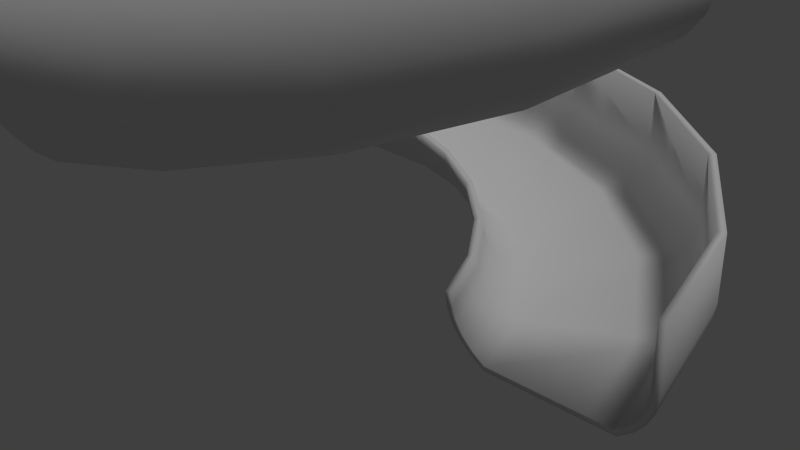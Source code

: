 # Source: spiral.blend  (saved by Blender 2.72.0; exported with 4.5.12 LTS)
import bpy
from mathutils import Matrix  # noqa: F401  (used for matrix-valued properties, if any)

bpy.ops.wm.read_factory_settings(use_empty=True)
scene = bpy.context.scene
scene.name = 'Scene'

# ---- collections
col_collection_1 = bpy.data.collections.new('Collection 1'); scene.collection.children.link(col_collection_1)

# ---- world
world_world = bpy.data.worlds.new('World'); scene.world = world_world
world_world.color = (0.05088, 0.05088, 0.05088)
world_world.use_sun_shadow = False
world_world.sun_shadow_jitter_overblur = 0.0
world_world.cycles.sampling_method = 'MANUAL'
world_world.cycles.sample_map_resolution = 256

# ---- cameras
cam_camera = bpy.data.cameras.new('Camera')
cam_camera.clip_end = 100.0
cam_camera.lens = 35.0
cam_camera.sensor_width = 32.0
cam_camera.sensor_height = 18.0
cam_camera.ortho_scale = 7.314
cam_camera.dof.focus_distance = 0.0
cam_camera.dof.aperture_fstop = 128.0

# ---- lights
light_lamp = bpy.data.lights.new('Lamp', 'SUN')
light_lamp.transmission_factor = 0.0
light_lamp.cutoff_distance = 30.0
light_lamp.angle = 0.1993
light_lamp.energy = 1.0
light_lamp.shadow_buffer_clip_start = 1.001
light_lamp.shadow_soft_size = 0.1
light_lamp.shadow_cascade_max_distance = 1000.0
light_lamp.cycles.use_multiple_importance_sampling = False

# ---- meshes
me_circle_000 = bpy.data.meshes.new('Circle.000')
me_circle_000.from_pydata([(1.279, 2.85e-07, -2.384e-07), (1.307, 2.682e-07, -0.1951), (1.39, 2.682e-07, -0.3827), (1.524, 2.384e-07, -0.5556), (1.705, 2.384e-07, -0.7071), (1.925, 2.384e-07, -0.8315), (3.76, 2.384e-07, -0.7071), (3.941, 2.384e-07, -0.5556), (4.075, 2.682e-07, -0.3827), (4.158, 2.682e-07, -0.1951), (4.186, 2.85e-07, 6.557e-07), (4.158, 2.98e-07, 0.874), (1.182, 0.4895, 0.2562), (1.207, 0.5002, 0.06116), (1.284, 0.5318, -0.1264), (1.408, 0.5832, -0.2993), (1.575, 0.6524, -0.4509), (1.778, 0.7367, -0.5752), (3.474, 1.439, -0.4509), (3.641, 1.508, -0.2993), (3.765, 1.56, -0.1264), (3.842, 1.591, 0.06116), (3.867, 1.602, 0.2563), (3.842, 1.591, 1.13), (0.9044, 0.9044, 0.5125), (0.9242, 0.9242, 0.3174), (0.9827, 0.9827, 0.1298), (1.078, 1.078, -0.04307), (1.205, 1.205, -0.1946), (1.361, 1.361, -0.319), (2.659, 2.659, -0.1946), (2.787, 2.787, -0.04307), (2.882, 2.882, 0.1298), (2.94, 2.94, 0.3174), (2.96, 2.96, 0.5125), (2.94, 2.94, 1.386), (0.4895, 1.182, 0.7687), (0.5002, 1.207, 0.5737), (0.5318, 1.284, 0.3861), (0.5832, 1.408, 0.2132), (0.6524, 1.575, 0.06164), (0.7367, 1.778, -0.06272), (1.439, 3.474, 0.06164), (1.508, 3.641, 0.2132), (1.56, 3.765, 0.3861), (1.591, 3.842, 0.5737), (1.602, 3.867, 0.7688), (1.591, 3.842, 1.643), (-3.409e-07, 1.279, 1.025), (-3.254e-07, 1.307, 0.8299), (-3.29e-07, 1.39, 0.6423), (-3.05e-07, 1.524, 0.4694), (-3.129e-07, 1.705, 0.3179), (-3.226e-07, 1.925, 0.1935), (-4.028e-07, 3.76, 0.3179), (-4.107e-07, 3.941, 0.4694), (-4.464e-07, 4.075, 0.6423), (-4.5e-07, 4.158, 0.8299), (-4.68e-07, 4.186, 1.025), (-4.798e-07, 4.158, 1.899), (-0.4895, 1.182, 1.281), (-0.5002, 1.207, 1.086), (-0.5318, 1.284, 0.8986), (-0.5832, 1.408, 0.7257), (-0.6524, 1.575, 0.5741), (-0.7367, 1.778, 0.4498), (-1.439, 3.474, 0.5741), (-1.508, 3.641, 0.7257), (-1.56, 3.765, 0.8986), (-1.591, 3.842, 1.086), (-1.602, 3.867, 1.281), (-1.591, 3.842, 2.155), (-0.9044, 0.9044, 1.537), (-0.9242, 0.9242, 1.342), (-0.9827, 0.9827, 1.155), (-1.078, 1.078, 0.9819), (-1.205, 1.205, 0.8304), (-1.361, 1.361, 0.706), (-2.659, 2.659, 0.8304), (-2.787, 2.787, 0.9819), (-2.882, 2.882, 1.155), (-2.94, 2.94, 1.342), (-2.96, 2.96, 1.538), (-2.94, 2.94, 2.411), (-1.182, 0.4895, 1.794), (-1.207, 0.5002, 1.599), (-1.284, 0.5318, 1.411), (-1.408, 0.5832, 1.238), (-1.575, 0.6524, 1.087), (-1.778, 0.7367, 0.9623), (-3.474, 1.439, 1.087), (-3.641, 1.508, 1.238), (-3.765, 1.56, 1.411), (-3.842, 1.591, 1.599), (-3.867, 1.602, 1.794), (-3.842, 1.591, 2.668), (-1.279, -3.968e-07, 2.05), (-1.307, -3.825e-07, 1.855), (-1.39, -3.897e-07, 1.667), (-1.524, -3.717e-07, 1.494), (-1.705, -3.875e-07, 1.343), (-1.925, -4.067e-07, 1.219), (-3.76, -5.672e-07, 1.343), (-3.941, -5.83e-07, 1.494), (-4.075, -6.245e-07, 1.667), (-4.158, -6.317e-07, 1.855), (-4.186, -6.509e-07, 2.05), (-4.158, -6.615e-07, 2.924), (-1.182, -0.4895, 2.306), (-1.207, -0.5002, 2.111), (-1.284, -0.5318, 1.924), (-1.408, -0.5832, 1.751), (-1.575, -0.6524, 1.599), (-1.778, -0.7367, 1.475), (-3.474, -1.439, 1.599), (-3.641, -1.508, 1.751), (-3.765, -1.56, 1.924), (-3.842, -1.591, 2.111), (-3.867, -1.602, 2.306), (-3.842, -1.591, 3.18), (-0.9044, -0.9044, 2.562), (-0.9242, -0.9242, 2.367), (-0.9827, -0.9827, 2.18), (-1.078, -1.078, 2.007), (-1.205, -1.205, 1.855), (-1.361, -1.361, 1.731), (-2.659, -2.659, 1.855), (-2.787, -2.787, 2.007), (-2.882, -2.882, 2.18), (-2.94, -2.94, 2.367), (-2.96, -2.96, 2.562), (-2.94, -2.94, 3.436), (-0.4895, -1.182, 2.819), (-0.5002, -1.207, 2.624), (-0.5318, -1.284, 2.436), (-0.5832, -1.408, 2.263), (-0.6524, -1.575, 2.112), (-0.7367, -1.778, 1.987), (-1.439, -3.474, 2.112), (-1.508, -3.641, 2.263), (-1.56, -3.765, 2.436), (-1.591, -3.842, 2.624), (-1.602, -3.867, 2.819), (-1.591, -3.842, 3.693), (3.002e-07, -1.279, 3.075), (2.838e-07, -1.307, 2.88), (2.848e-07, -1.39, 2.692), (2.566e-07, -1.524, 2.519), (2.587e-07, -1.705, 2.368), (2.614e-07, -1.925, 2.244), (2.833e-07, -3.76, 2.368), (2.854e-07, -3.941, 2.519), (3.168e-07, -4.075, 2.692), (3.178e-07, -4.158, 2.88), (3.349e-07, -4.186, 3.075), (3.476e-07, -4.158, 3.949), (0.4895, -1.182, 3.331), (0.5002, -1.207, 3.136), (0.5318, -1.284, 2.949), (0.5832, -1.408, 2.776), (0.6524, -1.575, 2.624), (0.7367, -1.778, 2.5), (1.439, -3.474, 2.624), (1.508, -3.641, 2.776), (1.56, -3.765, 2.949), (1.591, -3.842, 3.136), (1.602, -3.867, 3.331), (1.591, -3.842, 4.205), (0.9044, -0.9044, 3.587), (0.9242, -0.9242, 3.392), (0.9827, -0.9827, 3.205), (1.078, -1.078, 3.032), (1.205, -1.205, 2.88), (1.361, -1.361, 2.756), (2.659, -2.659, 2.88), (2.787, -2.787, 3.032), (2.882, -2.882, 3.205), (2.94, -2.94, 3.392), (2.96, -2.96, 3.587), (2.94, -2.94, 4.461), (1.182, -0.4895, 3.844), (1.207, -0.5002, 3.649), (1.284, -0.5318, 3.461), (1.408, -0.5832, 3.288), (1.575, -0.6524, 3.137), (1.778, -0.7367, 3.012), (3.474, -1.439, 3.137), (3.641, -1.508, 3.288), (3.765, -1.56, 3.461), (3.842, -1.591, 3.649), (3.867, -1.602, 3.844), (3.842, -1.591, 4.718), (1.279, 5.086e-07, 4.1), (1.307, 4.967e-07, 3.905), (1.39, 5.112e-07, 3.717), (1.524, 5.049e-07, 3.544), (1.705, 5.365e-07, 3.393), (1.925, 5.75e-07, 3.269), (3.76, 8.959e-07, 3.393), (3.941, 9.275e-07, 3.544), (4.075, 9.808e-07, 3.717), (4.158, 9.952e-07, 3.905), (4.186, 1.017e-06, 4.1), (4.158, 1.025e-06, 4.974), (1.377, 0.01236, 0.01387), (1.402, 0.003595, -0.1644), (1.475, -0.007495, -0.3307), (1.596, -0.01475, -0.4878), (1.763, -0.0189, -0.628), (1.947, -0.02288, -0.7365), (3.725, -0.0256, -0.6171), (3.872, -0.0253, -0.4874), (3.993, -0.0248, -0.3321), (4.065, -0.02306, -0.1673), (4.088, -0.02043, 0.006196), (4.06, -0.01901, 0.8708), (1.274, 0.5262, 0.2704), (1.301, 0.5239, 0.08867), (1.37, 0.5419, -0.07613), (1.482, 0.5831, -0.2322), (1.636, 0.6453, -0.3719), (1.805, 0.7186, -0.4805), (3.443, 1.408, -0.361), (3.579, 1.47, -0.231), (3.689, 1.519, -0.07602), (3.754, 1.551, 0.08821), (3.775, 1.563, 0.2617), (3.75, 1.552, 1.127), (0.9753, 0.9735, 0.5266), (1.001, 0.9817, 0.3449), (1.058, 1.025, 0.1801), (1.146, 1.106, 0.02404), (1.264, 1.222, -0.1156), (1.393, 1.355, -0.2243), (2.643, 2.618, -0.1047), (2.743, 2.728, 0.02524), (2.826, 2.815, 0.1802), (2.875, 2.869, 0.3445), (2.89, 2.889, 0.518), (2.871, 2.868, 1.383), (0.5285, 1.273, 0.7829), (0.5493, 1.29, 0.6012), (0.5854, 1.352, 0.4364), (0.6357, 1.46, 0.2803), (0.7005, 1.613, 0.1406), (0.7682, 1.784, 0.03199), (1.44, 3.43, 0.1515), (1.491, 3.57, 0.2815), (1.534, 3.683, 0.4365), (1.558, 3.751, 0.6007), (1.564, 3.775, 0.7742), (1.554, 3.749, 1.64), (0.001269, 1.378, 1.039), (0.01374, 1.402, 0.8574), (0.02351, 1.473, 0.6926), (0.02848, 1.592, 0.5365), (0.02987, 1.758, 0.3969), (0.02687, 1.943, 0.2882), (0.01727, 3.72, 0.4078), (0.01098, 3.869, 0.5377), (0.007791, 3.989, 0.6927), (0.004074, 4.062, 0.857), (0.0008205, 4.086, 1.03), (0.00148, 4.058, 1.896), (-0.5262, 1.274, 1.295), (-0.5239, 1.301, 1.114), (-0.5419, 1.37, 0.9489), (-0.5831, 1.482, 0.7928), (-0.6453, 1.636, 0.6531), (-0.7186, 1.805, 0.5445), (-1.408, 3.443, 0.664), (-1.47, 3.579, 0.794), (-1.519, 3.689, 0.949), (-1.551, 3.754, 1.113), (-1.563, 3.775, 1.287), (-1.552, 3.75, 2.152), (-0.9735, 0.9753, 1.552), (-0.9817, 1.001, 1.37), (-1.025, 1.058, 1.205), (-1.106, 1.146, 1.049), (-1.222, 1.264, 0.9094), (-1.355, 1.393, 0.8007), (-2.618, 2.643, 0.9203), (-2.728, 2.743, 1.05), (-2.815, 2.826, 1.205), (-2.869, 2.875, 1.369), (-2.889, 2.89, 1.543), (-2.868, 2.871, 2.408), (-1.273, 0.5285, 1.808), (-1.29, 0.5493, 1.626), (-1.352, 0.5854, 1.461), (-1.46, 0.6357, 1.305), (-1.613, 0.7005, 1.166), (-1.784, 0.7682, 1.057), (-3.43, 1.44, 1.177), (-3.57, 1.491, 1.306), (-3.683, 1.534, 1.461), (-3.751, 1.558, 1.626), (-3.775, 1.564, 1.799), (-3.749, 1.554, 2.665), (-1.378, 0.001269, 2.064), (-1.402, 0.01374, 1.882), (-1.473, 0.02351, 1.718), (-1.592, 0.02848, 1.562), (-1.758, 0.02987, 1.422), (-1.943, 0.02687, 1.313), (-3.72, 0.01727, 1.433), (-3.869, 0.01098, 1.563), (-3.989, 0.007791, 1.718), (-4.062, 0.004074, 1.882), (-4.086, 0.0008203, 2.055), (-4.058, 0.001479, 2.921), (-1.274, -0.5262, 2.32), (-1.301, -0.5239, 2.139), (-1.37, -0.5419, 1.974), (-1.482, -0.5831, 1.818), (-1.636, -0.6453, 1.678), (-1.805, -0.7186, 1.569), (-3.443, -1.408, 1.689), (-3.579, -1.47, 1.819), (-3.689, -1.519, 1.974), (-3.754, -1.551, 2.138), (-3.775, -1.563, 2.312), (-3.75, -1.552, 3.177), (-0.9753, -0.9735, 2.577), (-1.001, -0.9817, 2.395), (-1.058, -1.025, 2.23), (-1.146, -1.106, 2.074), (-1.264, -1.222, 1.934), (-1.393, -1.355, 1.826), (-2.643, -2.618, 1.945), (-2.743, -2.728, 2.075), (-2.826, -2.815, 2.23), (-2.875, -2.869, 2.394), (-2.89, -2.889, 2.568), (-2.871, -2.868, 3.433), (-0.5285, -1.273, 2.833), (-0.5493, -1.29, 2.651), (-0.5854, -1.352, 2.486), (-0.6357, -1.46, 2.33), (-0.7005, -1.613, 2.191), (-0.7682, -1.784, 2.082), (-1.44, -3.43, 2.202), (-1.491, -3.57, 2.331), (-1.534, -3.683, 2.486), (-1.558, -3.751, 2.651), (-1.564, -3.775, 2.824), (-1.554, -3.749, 3.69), (-0.001269, -1.378, 3.089), (-0.01374, -1.402, 2.907), (-0.02351, -1.473, 2.743), (-0.02848, -1.592, 2.587), (-0.02987, -1.758, 2.447), (-0.02687, -1.943, 2.338), (-0.01727, -3.72, 2.458), (-0.01098, -3.869, 2.588), (-0.007791, -3.989, 2.743), (-0.004074, -4.062, 2.907), (-0.0008206, -4.086, 3.08), (-0.00148, -4.058, 3.946), (0.5262, -1.274, 3.345), (0.5239, -1.301, 3.164), (0.5419, -1.37, 2.999), (0.5831, -1.482, 2.843), (0.6453, -1.636, 2.703), (0.7186, -1.805, 2.594), (1.408, -3.443, 2.714), (1.47, -3.579, 2.844), (1.519, -3.689, 2.999), (1.551, -3.754, 3.163), (1.563, -3.775, 3.337), (1.552, -3.75, 4.202), (0.9735, -0.9753, 3.602), (0.9817, -1.001, 3.42), (1.025, -1.058, 3.255), (1.106, -1.146, 3.099), (1.222, -1.264, 2.959), (1.355, -1.393, 2.851), (2.618, -2.643, 2.97), (2.728, -2.743, 3.1), (2.815, -2.826, 3.255), (2.869, -2.875, 3.419), (2.889, -2.89, 3.593), (2.868, -2.871, 4.458), (1.273, -0.5285, 3.858), (1.29, -0.5493, 3.676), (1.352, -0.5854, 3.511), (1.46, -0.6357, 3.355), (1.613, -0.7005, 3.216), (1.784, -0.7682, 3.107), (3.43, -1.44, 3.227), (3.57, -1.491, 3.356), (3.683, -1.534, 3.511), (3.751, -1.558, 3.676), (3.775, -1.564, 3.849), (3.749, -1.554, 4.715), (1.375, -0.02618, 4.114), (1.399, -0.03028, 3.929), (1.469, -0.03839, 3.765), (1.588, -0.04115, 3.61), (1.753, -0.04006, 3.471), (1.939, -0.03036, 3.363), (3.716, -0.009326, 3.482), (3.867, 0.00334, 3.611), (3.989, 0.009227, 3.766), (4.062, 0.01492, 3.93), (4.088, 0.01879, 4.104), (4.06, 0.01998, 4.971)], [], [(1, 0, 12, 13), (13, 12, 24, 25), (25, 24, 36, 37), (37, 36, 48, 49), (49, 48, 60, 61), (61, 60, 72, 73), (73, 72, 84, 85), (85, 84, 96, 97), (97, 96, 108, 109), (109, 108, 120, 121), (121, 120, 132, 133), (133, 132, 144, 145), (145, 144, 156, 157), (157, 156, 168, 169), (169, 168, 180, 181), (181, 180, 192, 193), (2, 1, 13, 14), (14, 13, 25, 26), (26, 25, 37, 38), (38, 37, 49, 50), (50, 49, 61, 62), (62, 61, 73, 74), (74, 73, 85, 86), (86, 85, 97, 98), (98, 97, 109, 110), (110, 109, 121, 122), (122, 121, 133, 134), (134, 133, 145, 146), (146, 145, 157, 158), (158, 157, 169, 170), (170, 169, 181, 182), (182, 181, 193, 194), (3, 2, 14, 15), (15, 14, 26, 27), (27, 26, 38, 39), (39, 38, 50, 51), (51, 50, 62, 63), (63, 62, 74, 75), (75, 74, 86, 87), (87, 86, 98, 99), (99, 98, 110, 111), (111, 110, 122, 123), (123, 122, 134, 135), (135, 134, 146, 147), (147, 146, 158, 159), (159, 158, 170, 171), (171, 170, 182, 183), (183, 182, 194, 195), (4, 3, 15, 16), (16, 15, 27, 28), (28, 27, 39, 40), (40, 39, 51, 52), (52, 51, 63, 64), (64, 63, 75, 76), (76, 75, 87, 88), (88, 87, 99, 100), (100, 99, 111, 112), (112, 111, 123, 124), (124, 123, 135, 136), (136, 135, 147, 148), (148, 147, 159, 160), (160, 159, 171, 172), (172, 171, 183, 184), (184, 183, 195, 196), (5, 4, 16, 17), (17, 16, 28, 29), (29, 28, 40, 41), (41, 40, 52, 53), (53, 52, 64, 65), (65, 64, 76, 77), (77, 76, 88, 89), (89, 88, 100, 101), (101, 100, 112, 113), (113, 112, 124, 125), (125, 124, 136, 137), (137, 136, 148, 149), (149, 148, 160, 161), (161, 160, 172, 173), (173, 172, 184, 185), (185, 184, 196, 197), (7, 6, 18, 19), (19, 18, 30, 31), (31, 30, 42, 43), (43, 42, 54, 55), (55, 54, 66, 67), (67, 66, 78, 79), (79, 78, 90, 91), (91, 90, 102, 103), (103, 102, 114, 115), (115, 114, 126, 127), (127, 126, 138, 139), (139, 138, 150, 151), (151, 150, 162, 163), (163, 162, 174, 175), (175, 174, 186, 187), (187, 186, 198, 199), (8, 7, 19, 20), (20, 19, 31, 32), (32, 31, 43, 44), (44, 43, 55, 56), (56, 55, 67, 68), (68, 67, 79, 80), (80, 79, 91, 92), (92, 91, 103, 104), (104, 103, 115, 116), (116, 115, 127, 128), (128, 127, 139, 140), (140, 139, 151, 152), (152, 151, 163, 164), (164, 163, 175, 176), (176, 175, 187, 188), (188, 187, 199, 200), (9, 8, 20, 21), (21, 20, 32, 33), (33, 32, 44, 45), (45, 44, 56, 57), (57, 56, 68, 69), (69, 68, 80, 81), (81, 80, 92, 93), (93, 92, 104, 105), (105, 104, 116, 117), (117, 116, 128, 129), (129, 128, 140, 141), (141, 140, 152, 153), (153, 152, 164, 165), (165, 164, 176, 177), (177, 176, 188, 189), (189, 188, 200, 201), (10, 9, 21, 22), (22, 21, 33, 34), (34, 33, 45, 46), (46, 45, 57, 58), (58, 57, 69, 70), (70, 69, 81, 82), (82, 81, 93, 94), (94, 93, 105, 106), (106, 105, 117, 118), (118, 117, 129, 130), (130, 129, 141, 142), (142, 141, 153, 154), (154, 153, 165, 166), (166, 165, 177, 178), (178, 177, 189, 190), (190, 189, 201, 202), (11, 10, 22, 23), (23, 22, 34, 35), (35, 34, 46, 47), (47, 46, 58, 59), (59, 58, 70, 71), (71, 70, 82, 83), (83, 82, 94, 95), (95, 94, 106, 107), (107, 106, 118, 119), (119, 118, 130, 131), (131, 130, 142, 143), (143, 142, 154, 155), (155, 154, 166, 167), (167, 166, 178, 179), (179, 178, 190, 191), (191, 190, 202, 203), (6, 5, 17, 18), (18, 17, 29, 30), (30, 29, 41, 42), (42, 41, 53, 54), (54, 53, 65, 66), (66, 65, 77, 78), (78, 77, 89, 90), (90, 89, 101, 102), (102, 101, 113, 114), (114, 113, 125, 126), (126, 125, 137, 138), (138, 137, 149, 150), (150, 149, 161, 162), (162, 161, 173, 174), (173, 185, 186, 174), (185, 197, 198, 186), (217, 216, 204, 205), (229, 228, 216, 217), (241, 240, 228, 229), (253, 252, 240, 241), (265, 264, 252, 253), (277, 276, 264, 265), (289, 288, 276, 277), (301, 300, 288, 289), (313, 312, 300, 301), (325, 324, 312, 313), (337, 336, 324, 325), (349, 348, 336, 337), (361, 360, 348, 349), (373, 372, 360, 361), (385, 384, 372, 373), (397, 396, 384, 385), (218, 217, 205, 206), (230, 229, 217, 218), (242, 241, 229, 230), (254, 253, 241, 242), (266, 265, 253, 254), (278, 277, 265, 266), (290, 289, 277, 278), (302, 301, 289, 290), (314, 313, 301, 302), (326, 325, 313, 314), (338, 337, 325, 326), (350, 349, 337, 338), (362, 361, 349, 350), (374, 373, 361, 362), (386, 385, 373, 374), (398, 397, 385, 386), (219, 218, 206, 207), (231, 230, 218, 219), (243, 242, 230, 231), (255, 254, 242, 243), (267, 266, 254, 255), (279, 278, 266, 267), (291, 290, 278, 279), (303, 302, 290, 291), (315, 314, 302, 303), (327, 326, 314, 315), (339, 338, 326, 327), (351, 350, 338, 339), (363, 362, 350, 351), (375, 374, 362, 363), (387, 386, 374, 375), (399, 398, 386, 387), (220, 219, 207, 208), (232, 231, 219, 220), (244, 243, 231, 232), (256, 255, 243, 244), (268, 267, 255, 256), (280, 279, 267, 268), (292, 291, 279, 280), (304, 303, 291, 292), (316, 315, 303, 304), (328, 327, 315, 316), (340, 339, 327, 328), (352, 351, 339, 340), (364, 363, 351, 352), (376, 375, 363, 364), (388, 387, 375, 376), (400, 399, 387, 388), (221, 220, 208, 209), (233, 232, 220, 221), (245, 244, 232, 233), (257, 256, 244, 245), (269, 268, 256, 257), (281, 280, 268, 269), (293, 292, 280, 281), (305, 304, 292, 293), (317, 316, 304, 305), (329, 328, 316, 317), (341, 340, 328, 329), (353, 352, 340, 341), (365, 364, 352, 353), (377, 376, 364, 365), (389, 388, 376, 377), (401, 400, 388, 389), (223, 222, 210, 211), (235, 234, 222, 223), (247, 246, 234, 235), (259, 258, 246, 247), (271, 270, 258, 259), (283, 282, 270, 271), (295, 294, 282, 283), (307, 306, 294, 295), (319, 318, 306, 307), (331, 330, 318, 319), (343, 342, 330, 331), (355, 354, 342, 343), (367, 366, 354, 355), (379, 378, 366, 367), (391, 390, 378, 379), (403, 402, 390, 391), (224, 223, 211, 212), (236, 235, 223, 224), (248, 247, 235, 236), (260, 259, 247, 248), (272, 271, 259, 260), (284, 283, 271, 272), (296, 295, 283, 284), (308, 307, 295, 296), (320, 319, 307, 308), (332, 331, 319, 320), (344, 343, 331, 332), (356, 355, 343, 344), (368, 367, 355, 356), (380, 379, 367, 368), (392, 391, 379, 380), (404, 403, 391, 392), (225, 224, 212, 213), (237, 236, 224, 225), (249, 248, 236, 237), (261, 260, 248, 249), (273, 272, 260, 261), (285, 284, 272, 273), (297, 296, 284, 285), (309, 308, 296, 297), (321, 320, 308, 309), (333, 332, 320, 321), (345, 344, 332, 333), (357, 356, 344, 345), (369, 368, 356, 357), (381, 380, 368, 369), (393, 392, 380, 381), (405, 404, 392, 393), (226, 225, 213, 214), (238, 237, 225, 226), (250, 249, 237, 238), (262, 261, 249, 250), (274, 273, 261, 262), (286, 285, 273, 274), (298, 297, 285, 286), (310, 309, 297, 298), (322, 321, 309, 310), (334, 333, 321, 322), (346, 345, 333, 334), (358, 357, 345, 346), (370, 369, 357, 358), (382, 381, 369, 370), (394, 393, 381, 382), (406, 405, 393, 394), (227, 226, 214, 215), (239, 238, 226, 227), (251, 250, 238, 239), (263, 262, 250, 251), (275, 274, 262, 263), (287, 286, 274, 275), (299, 298, 286, 287), (311, 310, 298, 299), (323, 322, 310, 311), (335, 334, 322, 323), (347, 346, 334, 335), (359, 358, 346, 347), (371, 370, 358, 359), (383, 382, 370, 371), (395, 394, 382, 383), (407, 406, 394, 395), (222, 221, 209, 210), (234, 233, 221, 222), (246, 245, 233, 234), (258, 257, 245, 246), (270, 269, 257, 258), (282, 281, 269, 270), (294, 293, 281, 282), (306, 305, 293, 294), (318, 317, 305, 306), (330, 329, 317, 318), (342, 341, 329, 330), (354, 353, 341, 342), (366, 365, 353, 354), (378, 377, 365, 366), (378, 390, 389, 377), (390, 402, 401, 389), (0, 1, 205, 204), (1, 2, 206, 205), (2, 3, 207, 206), (3, 4, 208, 207), (4, 5, 209, 208), (6, 7, 211, 210), (7, 8, 212, 211), (8, 9, 213, 212), (9, 10, 214, 213), (10, 11, 215, 214), (5, 6, 210, 209), (12, 0, 204, 216), (11, 23, 227, 215), (24, 12, 216, 228), (23, 35, 239, 227), (36, 24, 228, 240), (35, 47, 251, 239), (48, 36, 240, 252), (47, 59, 263, 251), (60, 48, 252, 264), (59, 71, 275, 263), (72, 60, 264, 276), (71, 83, 287, 275), (84, 72, 276, 288), (83, 95, 299, 287), (96, 84, 288, 300), (95, 107, 311, 299), (108, 96, 300, 312), (107, 119, 323, 311), (120, 108, 312, 324), (119, 131, 335, 323), (132, 120, 324, 336), (131, 143, 347, 335), (144, 132, 336, 348), (143, 155, 359, 347), (156, 144, 348, 360), (155, 167, 371, 359), (168, 156, 360, 372), (167, 179, 383, 371), (180, 168, 372, 384), (179, 191, 395, 383), (192, 180, 384, 396), (191, 203, 407, 395), (193, 192, 396, 397), (194, 193, 397, 398), (195, 194, 398, 399), (196, 195, 399, 400), (197, 196, 400, 401), (199, 198, 402, 403), (200, 199, 403, 404), (201, 200, 404, 405), (202, 201, 405, 406), (203, 202, 406, 407), (198, 197, 401, 402)])
me_circle_000.polygons.foreach_set('use_smooth', [True] * 406)
_uv = me_circle_000.uv_layers.new(name='TexturaRamp')
_uv.uv.foreach_set('vector', [0.4878, 0.9084, 0.4791, 0.9025, 0.4809, 0.8743, 0.4899, 0.8797, 0.4899, 0.8797, 0.4809, 0.8743, 0.4782, 0.8504, 0.4873, 0.8555, 0.325, 0.9199, 0.3168, 0.9161, 0.3128, 0.8865, 0.3211, 0.8897, 0.3211, 0.8897, 0.3128, 0.8865, 0.3124, 0.8585, 0.321, 0.8612, 0.321, 0.8612, 0.3124, 0.8585, 0.314, 0.8356, 0.3229, 0.8379, 0.2563, 0.9494, 0.2475, 0.944, 0.2457, 0.9156, 0.2546, 0.9205, 0.2546, 0.9205, 0.2457, 0.9156, 0.2456, 0.8857, 0.2548, 0.8901, 0.2548, 0.8901, 0.2456, 0.8857, 0.2455, 0.8579, 0.2549, 0.8619, 0.2549, 0.8619, 0.2455, 0.8579, 0.2435, 0.8356, 0.2532, 0.8392, 0.1864, 0.8393, 0.195, 0.8454, 0.1933, 0.8728, 0.1845, 0.8672, 0.1845, 0.8672, 0.1933, 0.8728, 0.1915, 0.9026, 0.1823, 0.8975, 0.1823, 0.8975, 0.1915, 0.9026, 0.1914, 0.9313, 0.182, 0.9267, 0.182, 0.9267, 0.1914, 0.9313, 0.195, 0.9557, 0.1854, 0.9514, 0.3027, 0.8434, 0.3114, 0.8492, 0.3124, 0.8719, 0.3034, 0.8665, 0.3034, 0.8665, 0.3124, 0.8719, 0.3121, 0.9, 0.3029, 0.895, 0.3029, 0.895, 0.3121, 0.9, 0.3124, 0.9299, 0.3029, 0.9255, 0.4969, 0.9136, 0.4878, 0.9084, 0.4899, 0.8797, 0.4998, 0.8836, 0.4998, 0.8836, 0.4899, 0.8797, 0.4873, 0.8555, 0.4978, 0.8584, 0.3315, 0.9241, 0.325, 0.9199, 0.3211, 0.8897, 0.3281, 0.8923, 0.3281, 0.8923, 0.3211, 0.8897, 0.321, 0.8612, 0.3288, 0.8623, 0.3288, 0.8623, 0.321, 0.8612, 0.3229, 0.8379, 0.3315, 0.8379, 0.2637, 0.956, 0.2563, 0.9494, 0.2546, 0.9205, 0.2627, 0.9256, 0.2627, 0.9256, 0.2546, 0.9205, 0.2548, 0.8901, 0.2636, 0.8937, 0.2636, 0.8937, 0.2548, 0.8901, 0.2549, 0.8619, 0.2646, 0.8641, 0.2646, 0.8641, 0.2549, 0.8619, 0.2532, 0.8392, 0.2635, 0.8404, 0.1789, 0.8319, 0.1864, 0.8393, 0.1845, 0.8672, 0.1761, 0.8611, 0.1761, 0.8611, 0.1845, 0.8672, 0.1823, 0.8975, 0.173, 0.8929, 0.173, 0.8929, 0.1823, 0.8975, 0.182, 0.9267, 0.172, 0.9235, 0.172, 0.9235, 0.182, 0.9267, 0.1854, 0.9514, 0.1748, 0.9493, 0.2951, 0.8356, 0.3027, 0.8434, 0.3034, 0.8665, 0.2952, 0.8599, 0.2952, 0.8599, 0.3034, 0.8665, 0.3029, 0.895, 0.2938, 0.8898, 0.2938, 0.8898, 0.3029, 0.895, 0.3029, 0.9255, 0.2931, 0.9217, 0.506, 0.9181, 0.4969, 0.9136, 0.4998, 0.8836, 0.5103, 0.8859, 0.5103, 0.8859, 0.4998, 0.8836, 0.4978, 0.8584, 0.5092, 0.8591, 0.5504, 0.2301, 0.5589, 0.2297, 0.5619, 0.2554, 0.5535, 0.2585, 0.5535, 0.2585, 0.5619, 0.2554, 0.5758, 0.2789, 0.5685, 0.2846, 0.5685, 0.2846, 0.5758, 0.2789, 0.5987, 0.2964, 0.5934, 0.304, 0.5934, 0.304, 0.5987, 0.2964, 0.6275, 0.3047, 0.6248, 0.3134, 0.6248, 0.3134, 0.6275, 0.3047, 0.6581, 0.3022, 0.6582, 0.3109, 0.2718, 0.8964, 0.2636, 0.8937, 0.2646, 0.8641, 0.274, 0.8645, 0.274, 0.8645, 0.2646, 0.8641, 0.2635, 0.8404, 0.274, 0.8391, 0.1726, 0.8234, 0.1789, 0.8319, 0.1761, 0.8611, 0.1683, 0.8547, 0.1683, 0.8547, 0.1761, 0.8611, 0.173, 0.8929, 0.1639, 0.8889, 0.1639, 0.8889, 0.173, 0.8929, 0.172, 0.9235, 0.1616, 0.9218, 0.1616, 0.9218, 0.172, 0.9235, 0.1748, 0.9493, 0.1636, 0.9495, 0.1636, 0.9495, 0.1748, 0.9493, 0.183, 0.9675, 0.1714, 0.9688, 0.2879, 0.8521, 0.2952, 0.8599, 0.2938, 0.8898, 0.2853, 0.8843, 0.2853, 0.8843, 0.2938, 0.8898, 0.2931, 0.9217, 0.2833, 0.9188, 0.5149, 0.9216, 0.506, 0.9181, 0.5103, 0.8859, 0.521, 0.8866, 0.521, 0.8866, 0.5103, 0.8859, 0.5092, 0.8591, 0.521, 0.8574, 0.5397, 0.2298, 0.5504, 0.2301, 0.5535, 0.2585, 0.543, 0.2619, 0.543, 0.2619, 0.5535, 0.2585, 0.5685, 0.2846, 0.5594, 0.2914, 0.5594, 0.2914, 0.5685, 0.2846, 0.5934, 0.304, 0.587, 0.3134, 0.587, 0.3134, 0.5934, 0.304, 0.6248, 0.3134, 0.6218, 0.3243, 0.6218, 0.3243, 0.6248, 0.3134, 0.6582, 0.3109, 0.6589, 0.3218, 0.6589, 0.3218, 0.6582, 0.3109, 0.6889, 0.2965, 0.693, 0.306, 0.693, 0.306, 0.6889, 0.2965, 0.7126, 0.272, 0.7192, 0.2789, 0.7192, 0.2789, 0.7126, 0.272, 0.726, 0.2407, 0.734, 0.2442, 0.1617, 0.8484, 0.1683, 0.8547, 0.1639, 0.8889, 0.1553, 0.8858, 0.1553, 0.8858, 0.1639, 0.8889, 0.1616, 0.9218, 0.1513, 0.9218, 0.1513, 0.9218, 0.1616, 0.9218, 0.1636, 0.9495, 0.1522, 0.952, 0.1522, 0.952, 0.1636, 0.9495, 0.1714, 0.9688, 0.1596, 0.9727, 0.282, 0.8436, 0.2879, 0.8521, 0.2853, 0.8843, 0.2776, 0.879, 0.2776, 0.879, 0.2853, 0.8843, 0.2833, 0.9188, 0.274, 0.9168, 0.5638, 0.1705, 0.5716, 0.1788, 0.5499, 0.2005, 0.539, 0.1953, 0.539, 0.1953, 0.5499, 0.2005, 0.5397, 0.2298, 0.5273, 0.2288, 0.5273, 0.2288, 0.5397, 0.2298, 0.543, 0.2619, 0.5306, 0.2654, 0.5306, 0.2654, 0.543, 0.2619, 0.5594, 0.2914, 0.5489, 0.299, 0.5489, 0.299, 0.5594, 0.2914, 0.587, 0.3134, 0.5798, 0.3243, 0.5798, 0.3243, 0.587, 0.3134, 0.6218, 0.3243, 0.6188, 0.3369, 0.6188, 0.3369, 0.6218, 0.3243, 0.6589, 0.3218, 0.6604, 0.3344, 0.6604, 0.3344, 0.6589, 0.3218, 0.693, 0.306, 0.6986, 0.3169, 0.6986, 0.3169, 0.693, 0.306, 0.7192, 0.2789, 0.7279, 0.2867, 0.7279, 0.2867, 0.7192, 0.2789, 0.734, 0.2442, 0.7442, 0.2478, 0.7442, 0.2478, 0.734, 0.2442, 0.7353, 0.2067, 0.7454, 0.2058, 0.7454, 0.2058, 0.7353, 0.2067, 0.7233, 0.1718, 0.7317, 0.1667, 0.7317, 0.1667, 0.7233, 0.1718, 0.7003, 0.1443, 0.7054, 0.1361, 0.7054, 0.1361, 0.7003, 0.1443, 0.67, 0.1281, 0.6709, 0.1181, 0.6709, 0.1181, 0.67, 0.1281, 0.6375, 0.1251, 0.6338, 0.1151, 0.6338, 0.1151, 0.6375, 0.1251, 0.6079, 0.1355, 0.6002, 0.1272, 0.5052, 0.07953, 0.5094, 0.08903, 0.4588, 0.1402, 0.4521, 0.1333, 0.3224, 0.5159, 0.332, 0.5197, 0.3286, 0.5934, 0.3194, 0.593, 0.3194, 0.593, 0.3286, 0.5934, 0.3293, 0.6728, 0.3208, 0.6761, 0.3208, 0.6761, 0.3293, 0.6728, 0.332, 0.7463, 0.3243, 0.753, 0.4652, 0.3541, 0.4716, 0.3505, 0.5297, 0.4024, 0.526, 0.4086, 0.2332, 0.4546, 0.2435, 0.4601, 0.2372, 0.5217, 0.2272, 0.5191, 0.2272, 0.5191, 0.2372, 0.5217, 0.2378, 0.5975, 0.2285, 0.5984, 0.2285, 0.5984, 0.2378, 0.5975, 0.2433, 0.6765, 0.2349, 0.681, 0.7621, 0.4021, 0.7552, 0.3958, 0.8104, 0.3392, 0.8197, 0.3429, 0.8197, 0.3429, 0.8104, 0.3392, 0.8401, 0.2659, 0.8508, 0.2662, 0.8508, 0.2662, 0.8401, 0.2659, 0.8403, 0.1865, 0.8508, 0.1831, 0.8508, 0.1831, 0.8403, 0.1865, 0.8112, 0.1127, 0.8203, 0.1059, 0.8203, 0.1059, 0.8112, 0.1127, 0.7577, 0.05538, 0.7641, 0.04596, 0.7641, 0.04596, 0.7577, 0.05538, 0.6882, 0.02283, 0.6911, 0.01198, 0.6911, 0.01198, 0.6882, 0.02283, 0.6136, 0.0196, 0.6129, 0.00872, 0.6129, 0.00872, 0.6136, 0.0196, 0.5457, 0.04576, 0.5416, 0.03626, 0.3208, 0.4521, 0.3313, 0.4563, 0.3224, 0.5159, 0.3121, 0.5137, 0.3121, 0.5137, 0.3224, 0.5159, 0.3194, 0.593, 0.3094, 0.5933, 0.3094, 0.5933, 0.3194, 0.593, 0.3208, 0.6761, 0.3113, 0.6792, 0.3113, 0.6792, 0.3208, 0.6761, 0.3243, 0.753, 0.3154, 0.7586, 0.3154, 0.7586, 0.3243, 0.753, 0.3274, 0.8124, 0.319, 0.8199, 0.2225, 0.4513, 0.2332, 0.4546, 0.2272, 0.5191, 0.2167, 0.5178, 0.2167, 0.5178, 0.2272, 0.5191, 0.2285, 0.5984, 0.2185, 0.5998, 0.2185, 0.5998, 0.2285, 0.5984, 0.2349, 0.681, 0.2256, 0.6851, 0.2256, 0.6851, 0.2349, 0.681, 0.2435, 0.7548, 0.2349, 0.7613, 0.8272, 0.345, 0.8197, 0.3429, 0.8508, 0.2662, 0.8592, 0.2658, 0.8592, 0.2658, 0.8508, 0.2662, 0.8508, 0.1831, 0.8592, 0.1799, 0.8592, 0.1799, 0.8508, 0.1831, 0.8203, 0.1059, 0.8275, 0.1002, 0.8275, 0.1002, 0.8203, 0.1059, 0.7641, 0.04596, 0.7693, 0.03832, 0.7693, 0.03832, 0.7641, 0.04596, 0.6911, 0.01198, 0.6938, 0.003278, 0.932, 0.6089, 0.9234, 0.6088, 0.9234, 0.5257, 0.9316, 0.523, 0.6128, 0.0, 0.6129, 0.00872, 0.5416, 0.03626, 0.539, 0.02858, 0.3102, 0.4503, 0.3208, 0.4521, 0.3121, 0.5137, 0.3015, 0.5131, 0.3015, 0.5131, 0.3121, 0.5137, 0.3094, 0.5933, 0.2991, 0.5943, 0.2991, 0.5943, 0.3094, 0.5933, 0.3113, 0.6792, 0.3013, 0.6818, 0.3013, 0.6818, 0.3113, 0.6792, 0.3154, 0.7586, 0.3057, 0.7628, 0.3057, 0.7628, 0.3154, 0.7586, 0.319, 0.8199, 0.3097, 0.8253, 0.2117, 0.4503, 0.2225, 0.4513, 0.2167, 0.5178, 0.2061, 0.5181, 0.2061, 0.5181, 0.2167, 0.5178, 0.2185, 0.5998, 0.2082, 0.6016, 0.2082, 0.6016, 0.2185, 0.5998, 0.2256, 0.6851, 0.2157, 0.6886, 0.2157, 0.6886, 0.2256, 0.6851, 0.2349, 0.7613, 0.2255, 0.7663, 0.2255, 0.7663, 0.2349, 0.7613, 0.2431, 0.8174, 0.2341, 0.8234, 0.3469, 0.7061, 0.3392, 0.7057, 0.332, 0.6223, 0.3394, 0.621, 0.3394, 0.621, 0.332, 0.6223, 0.3377, 0.5373, 0.3449, 0.5344, 0.9464, 0.7495, 0.9362, 0.7474, 0.9344, 0.6876, 0.9442, 0.6884, 0.9442, 0.6884, 0.9344, 0.6876, 0.932, 0.6089, 0.9416, 0.6082, 0.9416, 0.6082, 0.932, 0.6089, 0.9316, 0.523, 0.9408, 0.5206, 0.9408, 0.5206, 0.9316, 0.523, 0.9352, 0.4427, 0.9442, 0.4387, 0.2997, 0.451, 0.3102, 0.4503, 0.3015, 0.5131, 0.2911, 0.5142, 0.2911, 0.5142, 0.3015, 0.5131, 0.2991, 0.5943, 0.2888, 0.5959, 0.2888, 0.5959, 0.2991, 0.5943, 0.3013, 0.6818, 0.2911, 0.684, 0.2911, 0.684, 0.3013, 0.6818, 0.3057, 0.7628, 0.2956, 0.7655, 0.2956, 0.7655, 0.3057, 0.7628, 0.3097, 0.8253, 0.2997, 0.8284, 0.2014, 0.4516, 0.2117, 0.4503, 0.2061, 0.5181, 0.1957, 0.5198, 0.1957, 0.5198, 0.2061, 0.5181, 0.2082, 0.6016, 0.1979, 0.6039, 0.1979, 0.6039, 0.2082, 0.6016, 0.2157, 0.6886, 0.2056, 0.6914, 0.2056, 0.6914, 0.2157, 0.6886, 0.2255, 0.7663, 0.2156, 0.7696, 0.3736, 0.7764, 0.3644, 0.7768, 0.3469, 0.7061, 0.3559, 0.7051, 0.3559, 0.7051, 0.3469, 0.7061, 0.3394, 0.621, 0.3483, 0.6195, 0.3483, 0.6195, 0.3394, 0.621, 0.3449, 0.5344, 0.3537, 0.5323, 0.9567, 0.7491, 0.9464, 0.7495, 0.9442, 0.6884, 0.9544, 0.6876, 0.9544, 0.6876, 0.9442, 0.6884, 0.9416, 0.6082, 0.9517, 0.6068, 0.9517, 0.6068, 0.9416, 0.6082, 0.9408, 0.5206, 0.9508, 0.5187, 0.9508, 0.5187, 0.9408, 0.5206, 0.9442, 0.4387, 0.9541, 0.4363, 0.4337, 0.8635, 0.4782, 0.8504, 0.4782, 0.9155, 0.4336, 0.9282, 0.2459, 0.5234, 0.2911, 0.5142, 0.2888, 0.5959, 0.2435, 0.6046, 0.2435, 0.6046, 0.2888, 0.5959, 0.2911, 0.684, 0.2457, 0.6921, 0.2457, 0.6921, 0.2911, 0.684, 0.2956, 0.7655, 0.2502, 0.7731, 0.2502, 0.7731, 0.2956, 0.7655, 0.2997, 0.8284, 0.2541, 0.8356, 0.157, 0.4634, 0.2014, 0.4516, 0.1957, 0.5198, 0.1513, 0.5312, 0.1513, 0.5312, 0.1957, 0.5198, 0.1979, 0.6039, 0.1534, 0.6147, 0.1534, 0.6147, 0.1979, 0.6039, 0.2056, 0.6914, 0.1609, 0.7017, 0.1609, 0.7017, 0.2056, 0.6914, 0.2156, 0.7696, 0.1708, 0.7795, 0.416, 0.7682, 0.3736, 0.7764, 0.3559, 0.7051, 0.3985, 0.6974, 0.3985, 0.6974, 0.3559, 0.7051, 0.3483, 0.6195, 0.391, 0.6124, 0.391, 0.6124, 0.3483, 0.6195, 0.3537, 0.5323, 0.3965, 0.5257, 0.3965, 0.5257, 0.3537, 0.5323, 0.3732, 0.4564, 0.416, 0.4503, 1.0, 0.6792, 0.9544, 0.6876, 0.9517, 0.6068, 0.9974, 0.599, 0.9974, 0.599, 0.9517, 0.6068, 0.9508, 0.5187, 0.9966, 0.5114, 0.9966, 0.5114, 0.9508, 0.5187, 0.9541, 0.4363, 1.0, 0.4295, 0.5094, 0.08903, 0.5638, 0.1705, 0.539, 0.1953, 0.4588, 0.1402, 0.4588, 0.1402, 0.539, 0.1953, 0.5273, 0.2288, 0.4336, 0.2081, 0.4336, 0.2081, 0.5273, 0.2288, 0.5306, 0.2654, 0.438, 0.2821, 0.438, 0.2821, 0.5306, 0.2654, 0.5489, 0.299, 0.4716, 0.3505, 0.4716, 0.3505, 0.5489, 0.299, 0.5798, 0.3243, 0.5297, 0.4024, 0.5297, 0.4024, 0.5798, 0.3243, 0.6188, 0.3369, 0.6037, 0.4295, 0.6037, 0.4295, 0.6188, 0.3369, 0.6604, 0.3344, 0.6828, 0.4273, 0.6828, 0.4273, 0.6604, 0.3344, 0.6986, 0.3169, 0.7552, 0.3958, 0.7552, 0.3958, 0.6986, 0.3169, 0.7279, 0.2867, 0.8104, 0.3392, 0.8104, 0.3392, 0.7279, 0.2867, 0.7442, 0.2478, 0.8401, 0.2659, 0.8401, 0.2659, 0.7442, 0.2478, 0.7454, 0.2058, 0.8403, 0.1865, 0.8403, 0.1865, 0.7454, 0.2058, 0.7317, 0.1667, 0.8112, 0.1127, 0.8112, 0.1127, 0.7317, 0.1667, 0.7054, 0.1361, 0.7577, 0.05538, 0.7577, 0.05538, 0.7054, 0.1361, 0.6709, 0.1181, 0.6882, 0.02283, 0.6709, 0.1181, 0.6338, 0.1151, 0.6136, 0.0196, 0.6882, 0.02283, 0.6338, 0.1151, 0.6002, 0.1272, 0.5457, 0.04576, 0.6136, 0.0196, 0.5297, 0.8813, 0.521, 0.8858, 0.5237, 0.8608, 0.5321, 0.856, 0.4223, 0.8667, 0.4303, 0.8617, 0.4288, 0.8918, 0.4208, 0.8972, 0.4215, 0.8345, 0.4298, 0.8299, 0.4303, 0.8617, 0.4223, 0.8667, 0.4206, 0.8046, 0.4292, 0.8005, 0.4298, 0.8299, 0.4215, 0.8345, 0.4216, 0.7805, 0.4303, 0.7768, 0.4292, 0.8005, 0.4206, 0.8046, 0.9514, 0.09586, 0.9595, 0.09078, 0.9538, 0.1169, 0.9458, 0.1222, 0.9535, 0.0647, 0.9617, 0.06, 0.9595, 0.09078, 0.9514, 0.09586, 0.9534, 0.03264, 0.9618, 0.02842, 0.9617, 0.06, 0.9535, 0.0647, 0.9532, 0.003707, 0.9618, 0.0, 0.9618, 0.02842, 0.9534, 0.03264, 0.9649, 0.8758, 0.9728, 0.8707, 0.9775, 0.8952, 0.9699, 0.9005, 0.9617, 0.8455, 0.9698, 0.8407, 0.9728, 0.8707, 0.9649, 0.8758, 0.9625, 0.8133, 0.9709, 0.809, 0.9698, 0.8407, 0.9617, 0.8455, 0.9688, 0.7832, 0.9775, 0.7795, 0.9709, 0.809, 0.9625, 0.8133, 0.2075, 0.8589, 0.1989, 0.8637, 0.1998, 0.8345, 0.2082, 0.8294, 0.2068, 0.8911, 0.1981, 0.8954, 0.1989, 0.8637, 0.2075, 0.8589, 0.2043, 0.921, 0.195, 0.9245, 0.1981, 0.8954, 0.2068, 0.8911, 0.5388, 0.879, 0.5297, 0.8813, 0.5321, 0.856, 0.5407, 0.8526, 0.4154, 0.8716, 0.4223, 0.8667, 0.4208, 0.8972, 0.4144, 0.9032, 0.414, 0.8381, 0.4215, 0.8345, 0.4223, 0.8667, 0.4154, 0.8716, 0.4124, 0.8068, 0.4206, 0.8046, 0.4215, 0.8345, 0.414, 0.8381, 0.4128, 0.7817, 0.4216, 0.7805, 0.4206, 0.8046, 0.4124, 0.8068, 0.6302, 0.7315, 0.6298, 0.7262, 0.6597, 0.7276, 0.6616, 0.7326, 0.9465, 0.06907, 0.9535, 0.0647, 0.9514, 0.09586, 0.9449, 0.1015, 0.9458, 0.03566, 0.9534, 0.03264, 0.9535, 0.0647, 0.9465, 0.06907, 0.945, 0.005468, 0.9532, 0.003707, 0.9534, 0.03264, 0.9458, 0.03566, 0.9573, 0.8816, 0.9649, 0.8758, 0.9699, 0.9005, 0.9632, 0.9071, 0.9533, 0.8501, 0.9617, 0.8455, 0.9649, 0.8758, 0.9573, 0.8816, 0.9535, 0.8165, 0.9625, 0.8133, 0.9617, 0.8455, 0.9533, 0.8501, 0.9595, 0.7852, 0.9688, 0.7832, 0.9625, 0.8133, 0.9535, 0.8165, 0.2152, 0.8541, 0.2075, 0.8589, 0.2082, 0.8294, 0.2153, 0.8234, 0.2152, 0.8876, 0.2068, 0.8911, 0.2075, 0.8589, 0.2152, 0.8541, 0.2132, 0.9189, 0.2043, 0.921, 0.2068, 0.8911, 0.2152, 0.8876, 0.5488, 0.8788, 0.5388, 0.879, 0.5407, 0.8526, 0.5499, 0.8507, 0.5419, 0.8989, 0.5315, 0.8981, 0.5388, 0.879, 0.5488, 0.8788, 0.4068, 0.8407, 0.414, 0.8381, 0.4154, 0.8716, 0.4092, 0.8765, 0.4041, 0.8074, 0.4124, 0.8068, 0.414, 0.8381, 0.4068, 0.8407, 0.6638, 0.7401, 0.6616, 0.7326, 0.6904, 0.7222, 0.6948, 0.7287, 0.6299, 0.7392, 0.6302, 0.7315, 0.6616, 0.7326, 0.6638, 0.7401, 0.5981, 0.7257, 0.6008, 0.7188, 0.6302, 0.7315, 0.6299, 0.7392, 0.9386, 0.03753, 0.9458, 0.03566, 0.9465, 0.06907, 0.9402, 0.0732, 0.9366, 0.005316, 0.945, 0.005468, 0.9458, 0.03566, 0.9386, 0.03753, 0.9496, 0.8883, 0.9573, 0.8816, 0.9632, 0.9071, 0.9568, 0.9154, 0.9443, 0.8547, 0.9533, 0.8501, 0.9573, 0.8816, 0.9496, 0.8883, 0.9436, 0.8189, 0.9535, 0.8165, 0.9533, 0.8501, 0.9443, 0.8547, 0.9491, 0.7854, 0.9595, 0.7852, 0.9535, 0.8165, 0.9436, 0.8189, 0.9618, 0.7586, 0.9721, 0.76, 0.9595, 0.7852, 0.9491, 0.7854, 0.2237, 0.8848, 0.2152, 0.8876, 0.2152, 0.8541, 0.2227, 0.8491, 0.2225, 0.9184, 0.2132, 0.9189, 0.2152, 0.8876, 0.2237, 0.8848, 0.5592, 0.8809, 0.5488, 0.8788, 0.5499, 0.8507, 0.5592, 0.8504, 0.74, 0.6813, 0.7309, 0.6787, 0.7308, 0.6484, 0.7399, 0.6477, 0.7262, 0.7128, 0.7183, 0.707, 0.7309, 0.6787, 0.74, 0.6813, 0.7003, 0.737, 0.6948, 0.7287, 0.7183, 0.707, 0.7262, 0.7128, 0.6662, 0.7499, 0.6638, 0.7401, 0.6948, 0.7287, 0.7003, 0.737, 0.6289, 0.7491, 0.6299, 0.7392, 0.6638, 0.7401, 0.6662, 0.7499, 0.5939, 0.7344, 0.5981, 0.7257, 0.6299, 0.7392, 0.6289, 0.7491, 0.5665, 0.7077, 0.5732, 0.7013, 0.5981, 0.7257, 0.5939, 0.7344, 0.5506, 0.6726, 0.5586, 0.6693, 0.5732, 0.7013, 0.5665, 0.7077, 0.5485, 0.6342, 0.5566, 0.6344, 0.5586, 0.6693, 0.5506, 0.6726, 0.9351, 0.8592, 0.9443, 0.8547, 0.9496, 0.8883, 0.9421, 0.8957, 0.9331, 0.8202, 0.9436, 0.8189, 0.9443, 0.8547, 0.9351, 0.8592, 0.938, 0.7838, 0.9491, 0.7854, 0.9436, 0.8189, 0.9331, 0.8202, 0.9509, 0.7548, 0.9618, 0.7586, 0.9491, 0.7854, 0.938, 0.7838, 0.2318, 0.883, 0.2237, 0.8848, 0.2227, 0.8491, 0.2295, 0.844, 0.2318, 0.9196, 0.2225, 0.9184, 0.2237, 0.8848, 0.2318, 0.883, 0.7499, 0.6467, 0.7399, 0.6477, 0.7264, 0.6177, 0.7347, 0.613, 0.75, 0.6841, 0.74, 0.6813, 0.7399, 0.6477, 0.7499, 0.6467, 0.7347, 0.7191, 0.7262, 0.7128, 0.74, 0.6813, 0.75, 0.6841, 0.7062, 0.746, 0.7003, 0.737, 0.7262, 0.7128, 0.7347, 0.7191, 0.6685, 0.7604, 0.6662, 0.7499, 0.7003, 0.737, 0.7062, 0.746, 0.6274, 0.7596, 0.6289, 0.7491, 0.6662, 0.7499, 0.6685, 0.7604, 0.5889, 0.7435, 0.5939, 0.7344, 0.6289, 0.7491, 0.6274, 0.7596, 0.5588, 0.7141, 0.5665, 0.7077, 0.5939, 0.7344, 0.5889, 0.7435, 0.5414, 0.6756, 0.5506, 0.6726, 0.5665, 0.7077, 0.5588, 0.7141, 0.5393, 0.6335, 0.5485, 0.6342, 0.5506, 0.6726, 0.5414, 0.6756, 0.5527, 0.5937, 0.5604, 0.598, 0.5485, 0.6342, 0.5393, 0.6335, 0.9234, 0.8204, 0.9331, 0.8202, 0.9351, 0.8592, 0.9268, 0.8629, 0.9278, 0.7809, 0.938, 0.7838, 0.9331, 0.8202, 0.9234, 0.8204, 0.9409, 0.7495, 0.9509, 0.7548, 0.938, 0.7838, 0.9278, 0.7809, 0.6908, 0.5504, 0.6849, 0.5575, 0.6519, 0.5475, 0.6542, 0.539, 0.7187, 0.575, 0.7099, 0.5792, 0.6849, 0.5575, 0.6908, 0.5504, 0.08493, 0.5136, 0.0749, 0.5151, 0.05785, 0.4597, 0.06763, 0.4561, 0.08557, 0.5874, 0.07603, 0.5861, 0.0749, 0.5151, 0.08493, 0.5136, 0.07125, 0.6673, 0.06277, 0.6632, 0.07603, 0.5861, 0.08557, 0.5874, 0.04592, 0.7421, 0.03889, 0.7353, 0.06277, 0.6632, 0.07125, 0.6673, 0.01518, 0.8011, 0.009783, 0.7923, 0.03889, 0.7353, 0.04592, 0.7421, 0.9137, 0.6676, 0.9214, 0.6678, 0.9234, 0.7408, 0.9152, 0.7434, 0.9163, 0.586, 0.9234, 0.5893, 0.9214, 0.6678, 0.9137, 0.6676, 0.4733, 0.7695, 0.4805, 0.7665, 0.5368, 0.8211, 0.5317, 0.8263, 0.4405, 0.6948, 0.4487, 0.6946, 0.4805, 0.7665, 0.4733, 0.7695, 0.4382, 0.6132, 0.4463, 0.6161, 0.4487, 0.6946, 0.4405, 0.6948, 0.4666, 0.5367, 0.4735, 0.5424, 0.4463, 0.6161, 0.4382, 0.6132, 0.5212, 0.4767, 0.5259, 0.4845, 0.4735, 0.5424, 0.4666, 0.5367, 0.5936, 0.4419, 0.5954, 0.4507, 0.5259, 0.4845, 0.5212, 0.4767, 0.6726, 0.4372, 0.6714, 0.446, 0.5954, 0.4507, 0.5936, 0.4419, 0.7461, 0.463, 0.742, 0.4706, 0.6714, 0.446, 0.6726, 0.4372, 0.803, 0.5157, 0.7965, 0.5209, 0.742, 0.4706, 0.7461, 0.463, 0.09529, 0.5134, 0.08493, 0.5136, 0.06763, 0.4561, 0.07785, 0.4541, 0.09556, 0.5893, 0.08557, 0.5874, 0.08493, 0.5136, 0.09529, 0.5134, 0.08041, 0.6716, 0.07125, 0.6673, 0.08557, 0.5874, 0.09556, 0.5893, 0.05391, 0.7485, 0.04592, 0.7421, 0.07125, 0.6673, 0.08041, 0.6716, 0.02184, 0.8091, 0.01518, 0.8011, 0.04592, 0.7421, 0.05391, 0.7485, 0.9049, 0.6669, 0.9137, 0.6676, 0.9152, 0.7434, 0.906, 0.7451, 0.908, 0.5829, 0.9163, 0.586, 0.9137, 0.6676, 0.9049, 0.6669, 0.9128, 0.5052, 0.9206, 0.5106, 0.9163, 0.586, 0.908, 0.5829, 0.4336, 0.6946, 0.4405, 0.6948, 0.4733, 0.7695, 0.4673, 0.7716, 0.8694, 0.07699, 0.8618, 0.07667, 0.8661, 0.002315, 0.8742, 0.0003635, 0.8664, 0.161, 0.8592, 0.1582, 0.8618, 0.07667, 0.8694, 0.07699, 0.5171, 0.47, 0.5212, 0.4767, 0.4666, 0.5367, 0.4607, 0.5318, 0.5919, 0.4342, 0.5936, 0.4419, 0.5212, 0.4767, 0.5171, 0.47, 0.6734, 0.4295, 0.6726, 0.4372, 0.5936, 0.4419, 0.5919, 0.4342, 0.8494, 0.8882, 0.8421, 0.888, 0.8421, 0.8114, 0.8499, 0.8092, 0.8525, 0.9731, 0.8455, 0.9702, 0.8421, 0.888, 0.8494, 0.8882, 0.8669, 0.4002, 0.8594, 0.3959, 0.8592, 0.318, 0.8669, 0.321, 0.1047, 0.5919, 0.09556, 0.5893, 0.09529, 0.5134, 0.1047, 0.5146, 0.08907, 0.6756, 0.08041, 0.6716, 0.09556, 0.5893, 0.1047, 0.5919, 0.06185, 0.7538, 0.05391, 0.7485, 0.08041, 0.6716, 0.08907, 0.6756, 0.02899, 0.8153, 0.02184, 0.8091, 0.05391, 0.7485, 0.06185, 0.7538, 0.8959, 0.6657, 0.9049, 0.6669, 0.906, 0.7451, 0.8968, 0.7452, 0.8993, 0.5802, 0.908, 0.5829, 0.9049, 0.6669, 0.8959, 0.6657, 0.9045, 0.5012, 0.9128, 0.5052, 0.908, 0.5829, 0.8993, 0.5802, 0.9086, 0.4404, 0.9167, 0.4454, 0.9128, 0.5052, 0.9045, 0.5012, 0.8776, 0.078, 0.8694, 0.07699, 0.8742, 0.0003635, 0.8828, 0.0, 0.8743, 0.1635, 0.8664, 0.161, 0.8694, 0.07699, 0.8776, 0.078, 0.8754, 0.2439, 0.8677, 0.24, 0.8664, 0.161, 0.8743, 0.1635, 0.8827, 0.3074, 0.8751, 0.3025, 0.8677, 0.24, 0.8754, 0.2439, 0.8582, 0.8085, 0.8499, 0.8092, 0.8519, 0.7471, 0.8605, 0.7452, 0.8575, 0.8889, 0.8494, 0.8882, 0.8499, 0.8092, 0.8582, 0.8085, 0.8604, 0.9754, 0.8525, 0.9731, 0.8494, 0.8882, 0.8575, 0.8889, 0.8754, 0.4033, 0.8669, 0.4002, 0.8669, 0.321, 0.8756, 0.3235, 0.1131, 0.5951, 0.1047, 0.5919, 0.1047, 0.5146, 0.1132, 0.5175, 0.09726, 0.6793, 0.08907, 0.6756, 0.1047, 0.5919, 0.1131, 0.5951, 0.06979, 0.7579, 0.06185, 0.7538, 0.08907, 0.6756, 0.09726, 0.6793, 0.03666, 0.8198, 0.02899, 0.8153, 0.06185, 0.7538, 0.06979, 0.7579, 0.8868, 0.664, 0.8959, 0.6657, 0.8968, 0.7452, 0.8876, 0.744, 0.8903, 0.5779, 0.8993, 0.5802, 0.8959, 0.6657, 0.8868, 0.664, 0.8956, 0.4985, 0.9045, 0.5012, 0.8993, 0.5802, 0.8903, 0.5779, 0.8998, 0.4374, 0.9086, 0.4404, 0.9045, 0.5012, 0.8956, 0.4985, 0.8865, 0.07967, 0.8776, 0.078, 0.8828, 0.0, 0.8918, 0.001192, 0.8831, 0.1657, 0.8743, 0.1635, 0.8776, 0.078, 0.8865, 0.07967, 0.8841, 0.2465, 0.8754, 0.2439, 0.8743, 0.1635, 0.8831, 0.1657, 0.8914, 0.3103, 0.8827, 0.3074, 0.8754, 0.2439, 0.8841, 0.2465, 0.8672, 0.8092, 0.8582, 0.8085, 0.8605, 0.7452, 0.8696, 0.7455, 0.8664, 0.8901, 0.8575, 0.8889, 0.8582, 0.8085, 0.8672, 0.8092, 0.8693, 0.9771, 0.8604, 0.9754, 0.8575, 0.8889, 0.8664, 0.8901, 0.9201, 0.4131, 0.8754, 0.4033, 0.8756, 0.3235, 0.9201, 0.334, 0.1513, 0.6121, 0.1131, 0.5951, 0.1132, 0.5175, 0.1513, 0.535, 0.1357, 0.6958, 0.09726, 0.6793, 0.1131, 0.5951, 0.1513, 0.6121, 0.1085, 0.7739, 0.06979, 0.7579, 0.09726, 0.6793, 0.1357, 0.6958, 0.07566, 0.8354, 0.03666, 0.8198, 0.06979, 0.7579, 0.1085, 0.7739, 0.8421, 0.6546, 0.8868, 0.664, 0.8876, 0.744, 0.843, 0.734, 0.8455, 0.5691, 0.8903, 0.5779, 0.8868, 0.664, 0.8421, 0.6546, 0.8507, 0.4902, 0.8956, 0.4985, 0.8903, 0.5779, 0.8455, 0.5691, 0.8548, 0.4295, 0.8998, 0.4374, 0.8956, 0.4985, 0.8507, 0.4902, 0.9315, 0.08894, 0.8865, 0.07967, 0.8918, 0.001192, 0.9366, 0.01099, 0.9282, 0.1744, 0.8831, 0.1657, 0.8865, 0.07967, 0.9315, 0.08894, 0.9293, 0.2547, 0.8841, 0.2465, 0.8831, 0.1657, 0.9282, 0.1744, 0.9366, 0.318, 0.8914, 0.3103, 0.8841, 0.2465, 0.9293, 0.2547, 0.9124, 0.8159, 0.8672, 0.8092, 0.8696, 0.7455, 0.9147, 0.7526, 0.9118, 0.8963, 0.8664, 0.8901, 0.8672, 0.8092, 0.9124, 0.8159, 0.9147, 0.9828, 0.8693, 0.9771, 0.8664, 0.8901, 0.9118, 0.8963, 0.8416, 0.6255, 0.7499, 0.6467, 0.7347, 0.613, 0.8118, 0.5579, 0.8421, 0.6993, 0.75, 0.6841, 0.7499, 0.6467, 0.8416, 0.6255, 0.813, 0.7683, 0.7347, 0.7191, 0.75, 0.6841, 0.8421, 0.6993, 0.7587, 0.8214, 0.7062, 0.746, 0.7347, 0.7191, 0.813, 0.7683, 0.6872, 0.8504, 0.6685, 0.7604, 0.7062, 0.746, 0.7587, 0.8214, 0.6094, 0.8504, 0.6274, 0.7596, 0.6685, 0.7604, 0.6872, 0.8504, 0.5368, 0.8211, 0.5889, 0.7435, 0.6274, 0.7596, 0.6094, 0.8504, 0.4805, 0.7665, 0.5588, 0.7141, 0.5889, 0.7435, 0.5368, 0.8211, 0.4487, 0.6946, 0.5414, 0.6756, 0.5588, 0.7141, 0.4805, 0.7665, 0.4463, 0.6161, 0.5393, 0.6335, 0.5414, 0.6756, 0.4487, 0.6946, 0.4735, 0.5424, 0.5527, 0.5937, 0.5393, 0.6335, 0.4463, 0.6161, 0.5259, 0.4845, 0.5793, 0.5621, 0.5527, 0.5937, 0.4735, 0.5424, 0.5954, 0.4507, 0.615, 0.543, 0.5793, 0.5621, 0.5259, 0.4845, 0.6714, 0.446, 0.6542, 0.539, 0.615, 0.543, 0.5954, 0.4507, 0.6714, 0.446, 0.742, 0.4706, 0.6908, 0.5504, 0.6542, 0.539, 0.742, 0.4706, 0.7965, 0.5209, 0.7187, 0.575, 0.6908, 0.5504, 0.02042, 0.5744, 0.01239, 0.5695, 0.01635, 0.5662, 0.02379, 0.5709, 0.01239, 0.5695, 0.006167, 0.5624, 0.01071, 0.5596, 0.01635, 0.5662, 0.006167, 0.5624, 0.001982, 0.5534, 0.006824, 0.5513, 0.01071, 0.5596, 0.001982, 0.5534, 0.0, 0.543, 0.004943, 0.5416, 0.006824, 0.5513, 0.0, 0.543, 0.0002969, 0.5314, 0.004935, 0.5317, 0.004943, 0.5416, 0.05498, 0.4572, 0.06664, 0.4526, 0.06763, 0.4561, 0.05785, 0.4597, 0.06664, 0.4526, 0.07801, 0.4503, 0.07785, 0.4541, 0.06763, 0.4561, 0.4256, 0.4503, 0.4256, 0.4602, 0.4215, 0.4611, 0.4215, 0.4523, 0.4174, 0.5028, 0.416, 0.493, 0.4203, 0.4939, 0.4215, 0.5026, 0.416, 0.493, 0.4171, 0.4503, 0.4215, 0.4516, 0.4203, 0.4939, 0.0002969, 0.5314, 0.05498, 0.4572, 0.05785, 0.4597, 0.004935, 0.5317, 0.1383, 0.9498, 0.138, 0.9262, 0.1433, 0.9256, 0.1435, 0.9505, 0.4329, 0.2032, 0.4336, 0.2856, 0.4284, 0.2846, 0.4276, 0.2033, 0.1284, 0.9714, 0.1383, 0.9498, 0.1435, 0.9505, 0.1328, 0.9741, 0.4336, 0.2856, 0.4013, 0.3618, 0.3969, 0.3589, 0.4284, 0.2846, 0.1098, 0.9875, 0.1284, 0.9714, 0.1328, 0.9741, 0.1128, 0.9916, 0.4013, 0.3618, 0.3409, 0.4198, 0.3379, 0.4154, 0.3969, 0.3589, 0.08544, 0.9951, 0.1098, 0.9875, 0.1128, 0.9916, 0.08657, 1.0, 0.3409, 0.4198, 0.2615, 0.4503, 0.2605, 0.4452, 0.3379, 0.4154, 0.05897, 0.9927, 0.08544, 0.9951, 0.08657, 1.0, 0.05805, 0.9977, 0.2615, 0.4503, 0.1754, 0.4484, 0.1765, 0.4433, 0.2605, 0.4452, 0.03445, 0.9803, 0.05897, 0.9927, 0.05805, 0.9977, 0.03162, 0.9845, 0.1754, 0.4484, 0.09556, 0.4138, 0.09854, 0.4095, 0.1765, 0.4433, 0.01561, 0.9594, 0.03445, 0.9803, 0.03162, 0.9845, 0.0113, 0.9622, 0.09556, 0.4138, 0.03419, 0.3516, 0.03862, 0.3488, 0.09854, 0.4095, 0.005326, 0.9327, 0.01561, 0.9594, 0.0113, 0.9622, 0.0001921, 0.9337, 0.03419, 0.3516, 0.0006271, 0.2708, 0.005841, 0.2698, 0.03862, 0.3488, 0.005175, 0.904, 0.005326, 0.9327, 0.0001921, 0.9337, 0.0, 0.903, 0.0006271, 0.2708, 0.0, 0.1832, 0.0052, 0.1843, 0.005841, 0.2698, 0.01519, 0.8772, 0.005175, 0.904, 0.0, 0.903, 0.01076, 0.8743, 0.0, 0.1832, 0.03241, 0.1019, 0.0368, 0.1049, 0.0052, 0.1843, 0.03384, 0.8561, 0.01519, 0.8772, 0.01076, 0.8743, 0.03083, 0.8517, 0.03241, 0.1019, 0.09292, 0.03882, 0.09584, 0.04322, 0.0368, 0.1049, 0.0583, 0.8433, 0.03384, 0.8561, 0.03083, 0.8517, 0.05717, 0.8381, 0.09292, 0.03882, 0.1723, 0.00317, 0.1733, 0.008344, 0.09584, 0.04322, 0.08486, 0.8406, 0.0583, 0.8433, 0.05717, 0.8381, 0.08578, 0.8354, 0.1723, 0.00317, 0.2586, 0.0, 0.2575, 0.005159, 0.1733, 0.008344, 0.1095, 0.8479, 0.08486, 0.8406, 0.08578, 0.8354, 0.1123, 0.8434, 0.2586, 0.0, 0.3385, 0.0294, 0.3355, 0.03376, 0.2575, 0.005159, 0.1284, 0.8637, 0.1095, 0.8479, 0.1123, 0.8434, 0.1327, 0.8606, 0.3385, 0.0294, 0.4, 0.0865, 0.3955, 0.08941, 0.3355, 0.03376, 0.1388, 0.8852, 0.1284, 0.8637, 0.1327, 0.8606, 0.1435, 0.8827, 0.4, 0.0865, 0.4336, 0.1622, 0.4287, 0.1643, 0.3955, 0.08941, 0.3943, 0.7774, 0.4041, 0.7803, 0.4029, 0.7853, 0.3935, 0.7825, 0.3839, 0.7768, 0.3943, 0.7774, 0.3935, 0.7825, 0.3844, 0.7821, 0.3735, 0.7788, 0.3839, 0.7768, 0.3844, 0.7821, 0.375, 0.7839, 0.3634, 0.7832, 0.3735, 0.7788, 0.375, 0.7839, 0.3658, 0.7879, 0.354, 0.7899, 0.3634, 0.7832, 0.3658, 0.7879, 0.3579, 0.7932, 0.3366, 0.8809, 0.332, 0.87, 0.3369, 0.8703, 0.341, 0.8791, 0.3429, 0.8902, 0.3366, 0.8809, 0.341, 0.8791, 0.3468, 0.8874, 0.3507, 0.8977, 0.3429, 0.8902, 0.3468, 0.8874, 0.3537, 0.8939, 0.3598, 0.9031, 0.3507, 0.8977, 0.3537, 0.8939, 0.3618, 0.8986, 0.4025, 0.9206, 0.3598, 0.9031, 0.3618, 0.8986, 0.4041, 0.9159, 0.332, 0.87, 0.354, 0.7899, 0.3579, 0.7932, 0.3369, 0.8703])
me_circle_000.use_remesh_preserve_volume = False
me_circle_000.use_remesh_preserve_attributes = False
me_circle_000.use_mirror_vertex_groups = False
me_circle_000.update()

# ---- objects
ob_spiral_001 = bpy.data.objects.new('Spiral.001', me_circle_000)
ob_lamp = bpy.data.objects.new('Lamp', light_lamp)
ob_camera = bpy.data.objects.new('Camera', cam_camera)

# ---- transforms, parenting, visibility, modifiers, constraints
ob_spiral_001.location = (0.0, 0.0, 0.0)
ob_spiral_001.lineart.crease_threshold = 0.0
ob_lamp.location = (3.409, 1.724, 9.927)
ob_lamp.rotation_euler = (0.1413, 0.3003, 7.211)
ob_lamp.lock_rotations_4d = False
ob_lamp.empty_display_type = 'ARROWS'
ob_lamp.color = (0.0, 0.0, 0.0, 0.0)
ob_lamp.lineart.crease_threshold = 0.0
ob_camera.location = (7.481, -6.508, 5.344)
ob_camera.rotation_euler = (1.109, 0.01082, 0.8149)
ob_camera.lock_rotations_4d = False
ob_camera.empty_display_type = 'ARROWS'
ob_camera.color = (0.0, 0.0, 0.0, 0.0)
ob_camera.display_type = 'WIRE'
ob_camera.lineart.crease_threshold = 0.0

# ---- collection membership
col_collection_1.objects.link(ob_spiral_001)
col_collection_1.objects.link(ob_lamp)
col_collection_1.objects.link(ob_camera)

# ---- scene / render settings (as saved in the file)
scene.camera = ob_camera
scene.frame_start = 1; scene.frame_end = 250; scene.frame_set(0)
scene.render.engine = 'BLENDER_EEVEE_NEXT'
scene.render.resolution_percentage = 50
scene.render.dither_intensity = 0.0
scene.cycles.use_denoising = False
scene.cycles.samples = 10
scene.cycles.sampling_pattern = 'TABULATED_SOBOL'
scene.cycles.light_sampling_threshold = 0.0
scene.cycles.use_adaptive_sampling = False
scene.cycles.use_light_tree = False
scene.cycles.blur_glossy = 0.0
scene.cycles.pixel_filter_type = 'GAUSSIAN'
scene.cycles.sample_clamp_indirect = 0.0
scene.view_settings.view_transform = 'Standard'
bpy.context.view_layer.update()
